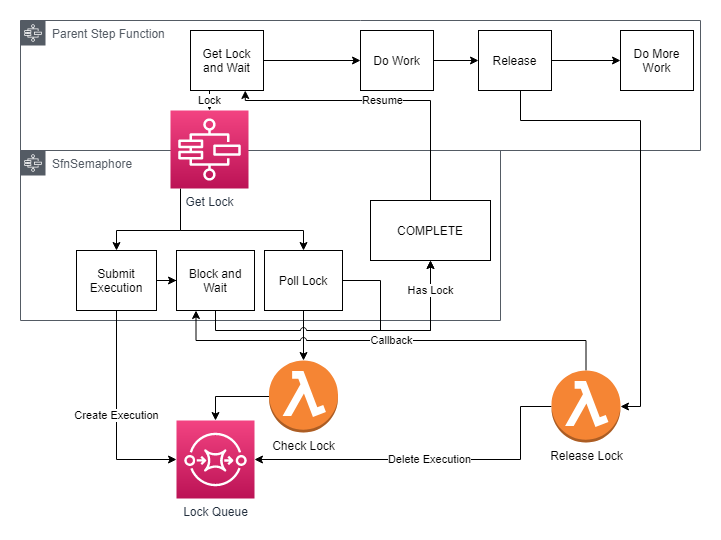

The diagram above was exported from draw.io. Its source (the exported page's mxGraphModel, read from the mxfile embedded in the PNG):
<mxGraphModel dx="2062" dy="1122" grid="1" gridSize="10" guides="1" tooltips="1" connect="1" arrows="1" fold="1" page="1" pageScale="1" pageWidth="850" pageHeight="1100" math="0" shadow="0">
  <root>
    <mxCell id="0" />
    <mxCell id="1" parent="0" />
    <mxCell id="2" value="Parent Step Function" style="outlineConnect=0;gradientColor=none;html=1;whiteSpace=wrap;fontSize=12;fontStyle=0;shape=mxgraph.aws4.group;grIcon=mxgraph.aws4.group_aws_step_functions_workflow;strokeColor=#545B64;fillColor=none;verticalAlign=top;align=left;spacingLeft=30;fontColor=#545B64;dashed=0;" vertex="1" parent="1">
      <mxGeometry x="140" y="1140" width="680" height="130" as="geometry" />
    </mxCell>
    <mxCell id="3" value="SfnSemaphore" style="outlineConnect=0;gradientColor=none;html=1;whiteSpace=wrap;fontSize=12;fontStyle=0;shape=mxgraph.aws4.group;grIcon=mxgraph.aws4.group_aws_step_functions_workflow;strokeColor=#545B64;fillColor=none;verticalAlign=top;align=left;spacingLeft=30;fontColor=#545B64;dashed=0;" vertex="1" parent="1">
      <mxGeometry x="140" y="1270" width="480" height="170" as="geometry" />
    </mxCell>
    <mxCell id="4" style="edgeStyle=orthogonalEdgeStyle;rounded=0;orthogonalLoop=1;jettySize=auto;html=1;entryX=0.5;entryY=0;entryDx=0;entryDy=0;" edge="1" target="9" parent="1">
      <mxGeometry relative="1" as="geometry">
        <mxPoint x="300" y="1310" as="sourcePoint" />
        <Array as="points">
          <mxPoint x="300" y="1350" />
          <mxPoint x="236" y="1350" />
        </Array>
      </mxGeometry>
    </mxCell>
    <mxCell id="5" style="edgeStyle=orthogonalEdgeStyle;rounded=0;orthogonalLoop=1;jettySize=auto;html=1;entryX=0.5;entryY=0;entryDx=0;entryDy=0;" edge="1" source="6" target="13" parent="1">
      <mxGeometry relative="1" as="geometry">
        <Array as="points">
          <mxPoint x="300" y="1350" />
          <mxPoint x="423" y="1350" />
        </Array>
      </mxGeometry>
    </mxCell>
    <mxCell id="6" value="Get Lock" style="points=[[0,0,0],[0.25,0,0],[0.5,0,0],[0.75,0,0],[1,0,0],[0,1,0],[0.25,1,0],[0.5,1,0],[0.75,1,0],[1,1,0],[0,0.25,0],[0,0.5,0],[0,0.75,0],[1,0.25,0],[1,0.5,0],[1,0.75,0]];outlineConnect=0;fontColor=#232F3E;gradientColor=#F34482;gradientDirection=north;fillColor=#BC1356;strokeColor=#ffffff;dashed=0;verticalLabelPosition=bottom;verticalAlign=top;align=center;html=1;fontSize=12;fontStyle=0;aspect=fixed;shape=mxgraph.aws4.resourceIcon;resIcon=mxgraph.aws4.step_functions;" vertex="1" parent="1">
      <mxGeometry x="290" y="1230" width="78" height="78" as="geometry" />
    </mxCell>
    <mxCell id="7" value="Create Execution" style="edgeStyle=orthogonalEdgeStyle;rounded=0;orthogonalLoop=1;jettySize=auto;html=1;entryX=0;entryY=0.5;entryDx=0;entryDy=0;entryPerimeter=0;" edge="1" source="9" target="10" parent="1">
      <mxGeometry relative="1" as="geometry">
        <Array as="points">
          <mxPoint x="236" y="1579" />
        </Array>
      </mxGeometry>
    </mxCell>
    <mxCell id="8" style="edgeStyle=orthogonalEdgeStyle;rounded=0;orthogonalLoop=1;jettySize=auto;html=1;" edge="1" source="9" target="15" parent="1">
      <mxGeometry relative="1" as="geometry" />
    </mxCell>
    <mxCell id="9" value="Submit Execution" style="rounded=0;whiteSpace=wrap;html=1;" vertex="1" parent="1">
      <mxGeometry x="196" y="1370" width="80" height="60" as="geometry" />
    </mxCell>
    <mxCell id="10" value="Lock Queue" style="points=[[0,0,0],[0.25,0,0],[0.5,0,0],[0.75,0,0],[1,0,0],[0,1,0],[0.25,1,0],[0.5,1,0],[0.75,1,0],[1,1,0],[0,0.25,0],[0,0.5,0],[0,0.75,0],[1,0.25,0],[1,0.5,0],[1,0.75,0]];outlineConnect=0;fontColor=#232F3E;gradientColor=#F34482;gradientDirection=north;fillColor=#BC1356;strokeColor=#ffffff;dashed=0;verticalLabelPosition=bottom;verticalAlign=top;align=center;html=1;fontSize=12;fontStyle=0;aspect=fixed;shape=mxgraph.aws4.resourceIcon;resIcon=mxgraph.aws4.sqs;" vertex="1" parent="1">
      <mxGeometry x="296" y="1540" width="78" height="78" as="geometry" />
    </mxCell>
    <mxCell id="11" style="edgeStyle=orthogonalEdgeStyle;rounded=0;orthogonalLoop=1;jettySize=auto;html=1;entryX=0.5;entryY=0;entryDx=0;entryDy=0;entryPerimeter=0;jumpStyle=arc;" edge="1" source="13" target="30" parent="1">
      <mxGeometry relative="1" as="geometry">
        <mxPoint x="345.0344827586207" y="1490" as="targetPoint" />
        <Array as="points">
          <mxPoint x="423" y="1470" />
          <mxPoint x="423" y="1470" />
        </Array>
      </mxGeometry>
    </mxCell>
    <mxCell id="12" style="edgeStyle=orthogonalEdgeStyle;rounded=0;orthogonalLoop=1;jettySize=auto;html=1;exitX=1;exitY=0.5;exitDx=0;exitDy=0;" edge="1" source="13" target="17" parent="1">
      <mxGeometry relative="1" as="geometry">
        <Array as="points">
          <mxPoint x="500" y="1400" />
          <mxPoint x="500" y="1450" />
          <mxPoint x="550" y="1450" />
        </Array>
      </mxGeometry>
    </mxCell>
    <mxCell id="13" value="Poll Lock" style="rounded=0;whiteSpace=wrap;html=1;" vertex="1" parent="1">
      <mxGeometry x="384" y="1370" width="78" height="60" as="geometry" />
    </mxCell>
    <mxCell id="14" value="Has Lock" style="edgeStyle=orthogonalEdgeStyle;rounded=0;orthogonalLoop=1;jettySize=auto;html=1;entryX=0.5;entryY=1;entryDx=0;entryDy=0;jumpStyle=arc;" edge="1" source="15" target="17" parent="1">
      <mxGeometry x="0.8033" relative="1" as="geometry">
        <Array as="points">
          <mxPoint x="335" y="1450" />
          <mxPoint x="550" y="1450" />
        </Array>
        <mxPoint as="offset" />
      </mxGeometry>
    </mxCell>
    <mxCell id="15" value="Block and Wait" style="rounded=0;whiteSpace=wrap;html=1;" vertex="1" parent="1">
      <mxGeometry x="296" y="1370" width="78" height="60" as="geometry" />
    </mxCell>
    <mxCell id="16" value="Resume" style="edgeStyle=orthogonalEdgeStyle;rounded=0;orthogonalLoop=1;jettySize=auto;html=1;exitX=0.5;exitY=0;exitDx=0;exitDy=0;entryX=0.75;entryY=1;entryDx=0;entryDy=0;" edge="1" source="17" target="20" parent="1">
      <mxGeometry relative="1" as="geometry">
        <Array as="points">
          <mxPoint x="550" y="1220" />
          <mxPoint x="365" y="1220" />
        </Array>
      </mxGeometry>
    </mxCell>
    <mxCell id="17" value="COMPLETE" style="rounded=0;whiteSpace=wrap;html=1;" vertex="1" parent="1">
      <mxGeometry x="490" y="1320" width="120" height="60" as="geometry" />
    </mxCell>
    <mxCell id="18" value="Lock" style="edgeStyle=orthogonalEdgeStyle;rounded=0;orthogonalLoop=1;jettySize=auto;html=1;" edge="1" source="20" target="6" parent="1">
      <mxGeometry relative="1" as="geometry">
        <Array as="points">
          <mxPoint x="329" y="1220" />
          <mxPoint x="329" y="1220" />
        </Array>
      </mxGeometry>
    </mxCell>
    <mxCell id="19" style="edgeStyle=orthogonalEdgeStyle;rounded=0;orthogonalLoop=1;jettySize=auto;html=1;" edge="1" source="20" target="22" parent="1">
      <mxGeometry relative="1" as="geometry" />
    </mxCell>
    <mxCell id="20" value="Get Lock&lt;br&gt;and Wait" style="rounded=0;whiteSpace=wrap;html=1;" vertex="1" parent="1">
      <mxGeometry x="310" y="1150" width="73" height="60" as="geometry" />
    </mxCell>
    <mxCell id="21" style="edgeStyle=orthogonalEdgeStyle;rounded=0;orthogonalLoop=1;jettySize=auto;html=1;" edge="1" source="22" target="25" parent="1">
      <mxGeometry relative="1" as="geometry" />
    </mxCell>
    <mxCell id="22" value="Do Work" style="rounded=0;whiteSpace=wrap;html=1;" vertex="1" parent="1">
      <mxGeometry x="480" y="1150" width="73" height="60" as="geometry" />
    </mxCell>
    <mxCell id="23" style="edgeStyle=orthogonalEdgeStyle;rounded=0;orthogonalLoop=1;jettySize=auto;html=1;exitX=0.75;exitY=1;exitDx=0;exitDy=0;" edge="1" source="25" target="28" parent="1">
      <mxGeometry relative="1" as="geometry">
        <Array as="points">
          <mxPoint x="640" y="1210" />
          <mxPoint x="640" y="1240" />
          <mxPoint x="760" y="1240" />
          <mxPoint x="760" y="1526" />
        </Array>
      </mxGeometry>
    </mxCell>
    <mxCell id="24" style="edgeStyle=orthogonalEdgeStyle;rounded=0;jumpStyle=arc;orthogonalLoop=1;jettySize=auto;html=1;" edge="1" source="25" target="31" parent="1">
      <mxGeometry relative="1" as="geometry" />
    </mxCell>
    <mxCell id="25" value="Release" style="rounded=0;whiteSpace=wrap;html=1;" vertex="1" parent="1">
      <mxGeometry x="598" y="1150" width="73" height="60" as="geometry" />
    </mxCell>
    <mxCell id="26" value="Delete Execution" style="edgeStyle=orthogonalEdgeStyle;rounded=0;orthogonalLoop=1;jettySize=auto;html=1;" edge="1" source="28" target="10" parent="1">
      <mxGeometry relative="1" as="geometry">
        <Array as="points">
          <mxPoint x="640" y="1526" />
          <mxPoint x="640" y="1579" />
        </Array>
      </mxGeometry>
    </mxCell>
    <mxCell id="27" value="Callback" style="edgeStyle=orthogonalEdgeStyle;rounded=0;jumpStyle=arc;orthogonalLoop=1;jettySize=auto;html=1;exitX=0.5;exitY=0;exitDx=0;exitDy=0;exitPerimeter=0;entryX=0.25;entryY=1;entryDx=0;entryDy=0;" edge="1" source="28" target="15" parent="1">
      <mxGeometry relative="1" as="geometry">
        <Array as="points">
          <mxPoint x="706" y="1460" />
          <mxPoint x="316" y="1460" />
        </Array>
      </mxGeometry>
    </mxCell>
    <mxCell id="28" value="Release Lock" style="outlineConnect=0;dashed=0;verticalLabelPosition=bottom;verticalAlign=top;align=center;html=1;shape=mxgraph.aws3.lambda_function;fillColor=#F58534;gradientColor=none;" vertex="1" parent="1">
      <mxGeometry x="671" y="1490" width="69" height="72" as="geometry" />
    </mxCell>
    <mxCell id="29" style="edgeStyle=orthogonalEdgeStyle;rounded=0;jumpStyle=arc;orthogonalLoop=1;jettySize=auto;html=1;entryX=0.5;entryY=0;entryDx=0;entryDy=0;entryPerimeter=0;" edge="1" source="30" target="10" parent="1">
      <mxGeometry relative="1" as="geometry" />
    </mxCell>
    <mxCell id="30" value="Check Lock" style="outlineConnect=0;dashed=0;verticalLabelPosition=bottom;verticalAlign=top;align=center;html=1;shape=mxgraph.aws3.lambda_function;fillColor=#F58534;gradientColor=none;" vertex="1" parent="1">
      <mxGeometry x="388.5" y="1480" width="69" height="72" as="geometry" />
    </mxCell>
    <mxCell id="31" value="Do More Work" style="rounded=0;whiteSpace=wrap;html=1;" vertex="1" parent="1">
      <mxGeometry x="740" y="1150" width="73" height="60" as="geometry" />
    </mxCell>
  </root>
</mxGraphModel>